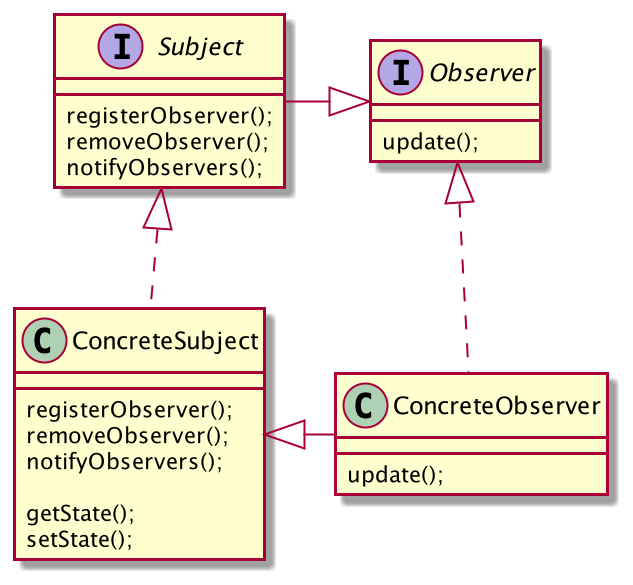

The diagram above was rendered by PlantUML. Its source (embedded in the PNG):
@startuml
'https://plantuml.com/class-diagram

interface Subject {
    registerObserver();
    removeObserver();
    notifyObservers();
}

interface Observer {
    update();
}

class ConcreteSubject {
    registerObserver();
    removeObserver();
    notifyObservers();

    getState();
    setState();
}

class ConcreteObserver {
    update();
}

Subject <|.. ConcreteSubject
Observer <|.. ConcreteObserver
Subject -|> Observer
ConcreteSubject <|- ConcreteObserver

@enduml